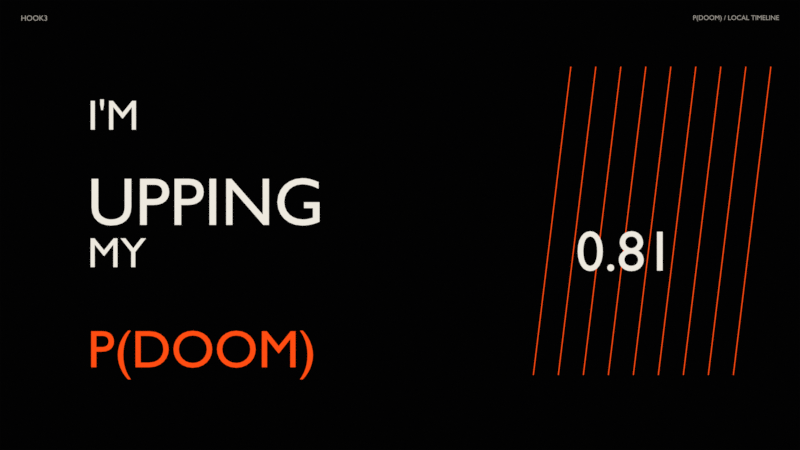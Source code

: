 # Source: hook3.blend  (saved by Blender 5.2.45; exported with 4.5.12 LTS)
import bpy
from mathutils import Matrix  # noqa: F401  (used for matrix-valued properties, if any)

bpy.ops.wm.read_factory_settings(use_empty=True)
scene = bpy.context.scene
scene.name = 'hook3'

# ---- materials (node trees are filled in below, after node groups)
mat_background_mat = bpy.data.materials.new('background_mat')
mat_background_mat.diffuse_color = (0.003035, 0.003035, 0.003347, 1.0)
mat_scene_tag_mat = bpy.data.materials.new('scene_tag_mat')
mat_scene_tag_mat.diffuse_color = (0.3325, 0.3095, 0.2747, 1.0)
mat_time_tag_mat = bpy.data.materials.new('time_tag_mat')
mat_time_tag_mat.diffuse_color = (0.3325, 0.3095, 0.2747, 1.0)
mat_hook_bg_mat = bpy.data.materials.new('hook_bg_mat')
mat_hook_bg_mat.diffuse_color = (0.003035, 0.003035, 0.003347, 1.0)
mat_i_m_mat = bpy.data.materials.new("I'M_mat")
mat_i_m_mat.diffuse_color = (0.855, 0.8148, 0.7379, 1.0)
mat_upping_mat = bpy.data.materials.new('UPPING_mat')
mat_upping_mat.diffuse_color = (0.855, 0.8148, 0.7379, 1.0)
mat_my_mat = bpy.data.materials.new('MY_mat')
mat_my_mat.diffuse_color = (0.855, 0.8148, 0.7379, 1.0)
mat_p_doom__mat = bpy.data.materials.new('P(DOOM)_mat')
mat_p_doom__mat.diffuse_color = (1.0, 0.07421, 0.006049, 1.0)
mat_0_81_mat = bpy.data.materials.new('0.81_mat')
mat_0_81_mat.diffuse_color = (0.855, 0.8148, 0.7379, 1.0)
mat_vector_mat = bpy.data.materials.new('vector_mat')
mat_vector_mat.diffuse_color = (1.0, 0.07421, 0.006049, 1.0)

# ---- material node trees
mat_background_mat.use_nodes = True; mat_background_mat.node_tree.nodes.clear()
_N = mat_background_mat.node_tree.nodes; _L = mat_background_mat.node_tree.links
n0 = _N.new('ShaderNodeOutputMaterial'); n0.name = 'Material Output'; n0.location = (0, 0)
n1 = _N.new('ShaderNodeEmission'); n1.name = 'Emission'; n1.location = (0, 0)
n1.inputs[0].default_value = (0.003035, 0.003035, 0.003347, 1.0)
_L.new(n1.outputs[0], n0.inputs[0])
n0.is_active_output = True
mat_scene_tag_mat.use_nodes = True; mat_scene_tag_mat.node_tree.nodes.clear()
_N = mat_scene_tag_mat.node_tree.nodes; _L = mat_scene_tag_mat.node_tree.links
n0 = _N.new('ShaderNodeOutputMaterial'); n0.name = 'Material Output'; n0.location = (0, 0)
n1 = _N.new('ShaderNodeEmission'); n1.name = 'Emission'; n1.location = (0, 0)
n1.inputs[0].default_value = (0.3325, 0.3095, 0.2747, 1.0)
_L.new(n1.outputs[0], n0.inputs[0])
n0.is_active_output = True
mat_time_tag_mat.use_nodes = True; mat_time_tag_mat.node_tree.nodes.clear()
_N = mat_time_tag_mat.node_tree.nodes; _L = mat_time_tag_mat.node_tree.links
n0 = _N.new('ShaderNodeOutputMaterial'); n0.name = 'Material Output'; n0.location = (0, 0)
n1 = _N.new('ShaderNodeEmission'); n1.name = 'Emission'; n1.location = (0, 0)
n1.inputs[0].default_value = (0.3325, 0.3095, 0.2747, 1.0)
_L.new(n1.outputs[0], n0.inputs[0])
n0.is_active_output = True
mat_hook_bg_mat.use_nodes = True; mat_hook_bg_mat.node_tree.nodes.clear()
_N = mat_hook_bg_mat.node_tree.nodes; _L = mat_hook_bg_mat.node_tree.links
n0 = _N.new('ShaderNodeOutputMaterial'); n0.name = 'Material Output'; n0.location = (0, 0)
n1 = _N.new('ShaderNodeEmission'); n1.name = 'Emission'; n1.location = (0, 0)
n1.inputs[0].default_value = (0.003035, 0.003035, 0.003347, 1.0)
n1.inputs[1].default_value = 0.2
_L.new(n1.outputs[0], n0.inputs[0])
n0.is_active_output = True
mat_i_m_mat.use_nodes = True; mat_i_m_mat.node_tree.nodes.clear()
_N = mat_i_m_mat.node_tree.nodes; _L = mat_i_m_mat.node_tree.links
n0 = _N.new('ShaderNodeOutputMaterial'); n0.name = 'Material Output'; n0.location = (0, 0)
n1 = _N.new('ShaderNodeEmission'); n1.name = 'Emission'; n1.location = (0, 0)
n1.inputs[0].default_value = (0.855, 0.8148, 0.7379, 1.0)
_L.new(n1.outputs[0], n0.inputs[0])
n0.is_active_output = True
mat_upping_mat.use_nodes = True; mat_upping_mat.node_tree.nodes.clear()
_N = mat_upping_mat.node_tree.nodes; _L = mat_upping_mat.node_tree.links
n0 = _N.new('ShaderNodeOutputMaterial'); n0.name = 'Material Output'; n0.location = (0, 0)
n1 = _N.new('ShaderNodeEmission'); n1.name = 'Emission'; n1.location = (0, 0)
n1.inputs[0].default_value = (0.855, 0.8148, 0.7379, 1.0)
_L.new(n1.outputs[0], n0.inputs[0])
n0.is_active_output = True
mat_my_mat.use_nodes = True; mat_my_mat.node_tree.nodes.clear()
_N = mat_my_mat.node_tree.nodes; _L = mat_my_mat.node_tree.links
n0 = _N.new('ShaderNodeOutputMaterial'); n0.name = 'Material Output'; n0.location = (0, 0)
n1 = _N.new('ShaderNodeEmission'); n1.name = 'Emission'; n1.location = (0, 0)
n1.inputs[0].default_value = (0.855, 0.8148, 0.7379, 1.0)
_L.new(n1.outputs[0], n0.inputs[0])
n0.is_active_output = True
mat_p_doom__mat.use_nodes = True; mat_p_doom__mat.node_tree.nodes.clear()
_N = mat_p_doom__mat.node_tree.nodes; _L = mat_p_doom__mat.node_tree.links
n0 = _N.new('ShaderNodeOutputMaterial'); n0.name = 'Material Output'; n0.location = (0, 0)
n1 = _N.new('ShaderNodeEmission'); n1.name = 'Emission'; n1.location = (0, 0)
n1.inputs[0].default_value = (1.0, 0.07421, 0.006049, 1.0)
_L.new(n1.outputs[0], n0.inputs[0])
n0.is_active_output = True
mat_0_81_mat.use_nodes = True; mat_0_81_mat.node_tree.nodes.clear()
_N = mat_0_81_mat.node_tree.nodes; _L = mat_0_81_mat.node_tree.links
n0 = _N.new('ShaderNodeOutputMaterial'); n0.name = 'Material Output'; n0.location = (0, 0)
n1 = _N.new('ShaderNodeEmission'); n1.name = 'Emission'; n1.location = (0, 0)
n1.inputs[0].default_value = (0.855, 0.8148, 0.7379, 1.0)
_L.new(n1.outputs[0], n0.inputs[0])
n0.is_active_output = True
mat_vector_mat.use_nodes = True; mat_vector_mat.node_tree.nodes.clear()
_N = mat_vector_mat.node_tree.nodes; _L = mat_vector_mat.node_tree.links
n0 = _N.new('ShaderNodeOutputMaterial'); n0.name = 'Material Output'; n0.location = (0, 0)
n1 = _N.new('ShaderNodeEmission'); n1.name = 'Emission'; n1.location = (0, 0)
n1.inputs[0].default_value = (1.0, 0.07421, 0.006049, 1.0)
_L.new(n1.outputs[0], n0.inputs[0])
n0.is_active_output = True

# ---- world
world_pdoom_ink_world = bpy.data.worlds.new('pdoom_ink_world'); scene.world = world_pdoom_ink_world
world_pdoom_ink_world.use_nodes = True; world_pdoom_ink_world.node_tree.nodes.clear()
_N = world_pdoom_ink_world.node_tree.nodes; _L = world_pdoom_ink_world.node_tree.links
n0 = _N.new('ShaderNodeBackground'); n0.name = 'Background'; n0.location = (-200, 100)
n0.inputs[0].default_value = (0.003035, 0.003035, 0.003347, 1.0)
n0.inputs[1].default_value = 0.25
n1 = _N.new('ShaderNodeOutputWorld'); n1.name = 'World Output'; n1.location = (200, 100)
_L.new(n0.outputs[0], n1.inputs[0])
n1.is_active_output = True

# ---- cameras
cam_camera = bpy.data.cameras.new('Camera')
cam_camera.type = 'ORTHO'
cam_camera.clip_start = 0.01
cam_camera.clip_end = 500.0
cam_camera.ortho_scale = 19.2

# ---- meshes
me_background = bpy.data.meshes.new('background')
me_background.from_pydata([(-15.0, -10.0, 0.0), (15.0, -10.0, 0.0), (15.0, 10.0, 0.0), (-15.0, 10.0, 0.0)], [], [(0, 1, 2, 3)])
me_background.materials.append(mat_background_mat)
me_background.update()
me_hook_bg = bpy.data.meshes.new('hook_bg')
me_hook_bg.from_pydata([(-9.6, -5.4, 0.0), (9.6, -5.4, 0.0), (9.6, 5.4, 0.0), (-9.6, 5.4, 0.0)], [], [(0, 1, 2, 3)])
me_hook_bg.materials.append(mat_hook_bg_mat)
me_hook_bg.update()

# ---- curves / text
txt_scene_tag = bpy.data.curves.new('scene_tag', 'FONT')
txt_scene_tag.dimensions = '2D'
txt_scene_tag.body = 'HOOK3'
txt_scene_tag.materials.append(mat_scene_tag_mat)
txt_scene_tag.resolution_u = 6
txt_scene_tag.align_y = 'TOP'
txt_scene_tag.size = 0.18
txt_time_tag = bpy.data.curves.new('time_tag', 'FONT')
txt_time_tag.dimensions = '2D'
txt_time_tag.body = 'P(DOOM) / LOCAL TIMELINE'
txt_time_tag.materials.append(mat_time_tag_mat)
txt_time_tag.resolution_u = 6
txt_time_tag.align_x = 'RIGHT'
txt_time_tag.align_y = 'TOP'
txt_time_tag.size = 0.16
txt_i_m = bpy.data.curves.new("I'M", 'FONT')
txt_i_m.dimensions = '2D'
txt_i_m.body = "I'M"
txt_i_m.materials.append(mat_i_m_mat)
txt_i_m.resolution_u = 6
txt_i_m.align_y = 'TOP'
txt_upping = bpy.data.curves.new('UPPING', 'FONT')
txt_upping.dimensions = '2D'
txt_upping.body = 'UPPING'
txt_upping.materials.append(mat_upping_mat)
txt_upping.resolution_u = 6
txt_upping.align_y = 'TOP'
txt_upping.size = 1.6
txt_my = bpy.data.curves.new('MY', 'FONT')
txt_my.dimensions = '2D'
txt_my.body = 'MY'
txt_my.materials.append(mat_my_mat)
txt_my.resolution_u = 6
txt_my.align_y = 'TOP'
txt_p_doom = bpy.data.curves.new('P(DOOM)', 'FONT')
txt_p_doom.dimensions = '2D'
txt_p_doom.body = 'P(DOOM)'
txt_p_doom.materials.append(mat_p_doom__mat)
txt_p_doom.resolution_u = 6
txt_p_doom.align_y = 'TOP'
txt_p_doom.size = 1.25
txt_0_81 = bpy.data.curves.new('0.81', 'FONT')
txt_0_81.dimensions = '2D'
txt_0_81.body = '0.81'
txt_0_81.materials.append(mat_0_81_mat)
txt_0_81.resolution_u = 6
txt_0_81.align_x = 'CENTER'
txt_0_81.align_y = 'TOP'
txt_0_81.size = 1.35
cu_vector = bpy.data.curves.new('vector', 'CURVE')
cu_vector.dimensions = '3D'
_sp = cu_vector.splines.new('POLY'); _sp.points.add(1)
_sp.points.foreach_set('co', [3.2, -3.6, 0.0, 1.0, 4.1, 3.8, 0.0, 1.0])
_sp.resolution_u = 1
cu_vector.materials.append(mat_vector_mat)
cu_vector.bevel_resolution = 1
cu_vector.bevel_depth = 0.012
cu_vector.resolution_u = 1
cu_vector.fill_mode = 'FULL'
cu_vector_001 = bpy.data.curves.new('vector.001', 'CURVE')
cu_vector_001.dimensions = '3D'
_sp = cu_vector_001.splines.new('POLY'); _sp.points.add(1)
_sp.points.foreach_set('co', [3.8, -3.6, 0.0, 1.0, 4.7, 3.8, 0.0, 1.0])
_sp.resolution_u = 1
cu_vector_001.materials.append(mat_vector_mat)
cu_vector_001.bevel_resolution = 1
cu_vector_001.bevel_depth = 0.012
cu_vector_001.resolution_u = 1
cu_vector_001.fill_mode = 'FULL'
cu_vector_002 = bpy.data.curves.new('vector.002', 'CURVE')
cu_vector_002.dimensions = '3D'
_sp = cu_vector_002.splines.new('POLY'); _sp.points.add(1)
_sp.points.foreach_set('co', [4.4, -3.6, 0.0, 1.0, 5.3, 3.8, 0.0, 1.0])
_sp.resolution_u = 1
cu_vector_002.materials.append(mat_vector_mat)
cu_vector_002.bevel_resolution = 1
cu_vector_002.bevel_depth = 0.012
cu_vector_002.resolution_u = 1
cu_vector_002.fill_mode = 'FULL'
cu_vector_003 = bpy.data.curves.new('vector.003', 'CURVE')
cu_vector_003.dimensions = '3D'
_sp = cu_vector_003.splines.new('POLY'); _sp.points.add(1)
_sp.points.foreach_set('co', [5.0, -3.6, 0.0, 1.0, 5.9, 3.8, 0.0, 1.0])
_sp.resolution_u = 1
cu_vector_003.materials.append(mat_vector_mat)
cu_vector_003.bevel_resolution = 1
cu_vector_003.bevel_depth = 0.012
cu_vector_003.resolution_u = 1
cu_vector_003.fill_mode = 'FULL'
cu_vector_004 = bpy.data.curves.new('vector.004', 'CURVE')
cu_vector_004.dimensions = '3D'
_sp = cu_vector_004.splines.new('POLY'); _sp.points.add(1)
_sp.points.foreach_set('co', [5.6, -3.6, 0.0, 1.0, 6.5, 3.8, 0.0, 1.0])
_sp.resolution_u = 1
cu_vector_004.materials.append(mat_vector_mat)
cu_vector_004.bevel_resolution = 1
cu_vector_004.bevel_depth = 0.012
cu_vector_004.resolution_u = 1
cu_vector_004.fill_mode = 'FULL'
cu_vector_005 = bpy.data.curves.new('vector.005', 'CURVE')
cu_vector_005.dimensions = '3D'
_sp = cu_vector_005.splines.new('POLY'); _sp.points.add(1)
_sp.points.foreach_set('co', [6.2, -3.6, 0.0, 1.0, 7.1, 3.8, 0.0, 1.0])
_sp.resolution_u = 1
cu_vector_005.materials.append(mat_vector_mat)
cu_vector_005.bevel_resolution = 1
cu_vector_005.bevel_depth = 0.012
cu_vector_005.resolution_u = 1
cu_vector_005.fill_mode = 'FULL'
cu_vector_006 = bpy.data.curves.new('vector.006', 'CURVE')
cu_vector_006.dimensions = '3D'
_sp = cu_vector_006.splines.new('POLY'); _sp.points.add(1)
_sp.points.foreach_set('co', [6.8, -3.6, 0.0, 1.0, 7.7, 3.8, 0.0, 1.0])
_sp.resolution_u = 1
cu_vector_006.materials.append(mat_vector_mat)
cu_vector_006.bevel_resolution = 1
cu_vector_006.bevel_depth = 0.012
cu_vector_006.resolution_u = 1
cu_vector_006.fill_mode = 'FULL'
cu_vector_007 = bpy.data.curves.new('vector.007', 'CURVE')
cu_vector_007.dimensions = '3D'
_sp = cu_vector_007.splines.new('POLY'); _sp.points.add(1)
_sp.points.foreach_set('co', [7.4, -3.6, 0.0, 1.0, 8.3, 3.8, 0.0, 1.0])
_sp.resolution_u = 1
cu_vector_007.materials.append(mat_vector_mat)
cu_vector_007.bevel_resolution = 1
cu_vector_007.bevel_depth = 0.012
cu_vector_007.resolution_u = 1
cu_vector_007.fill_mode = 'FULL'
cu_vector_008 = bpy.data.curves.new('vector.008', 'CURVE')
cu_vector_008.dimensions = '3D'
_sp = cu_vector_008.splines.new('POLY'); _sp.points.add(1)
_sp.points.foreach_set('co', [8.0, -3.6, 0.0, 1.0, 8.9, 3.8, 0.0, 1.0])
_sp.resolution_u = 1
cu_vector_008.materials.append(mat_vector_mat)
cu_vector_008.bevel_resolution = 1
cu_vector_008.bevel_depth = 0.012
cu_vector_008.resolution_u = 1
cu_vector_008.fill_mode = 'FULL'

# ---- objects
ob_background = bpy.data.objects.new('background', me_background)
ob_camera = bpy.data.objects.new('Camera', cam_camera)
ob_scene_tag = bpy.data.objects.new('scene_tag', txt_scene_tag)
ob_time_tag = bpy.data.objects.new('time_tag', txt_time_tag)
ob_hook_bg = bpy.data.objects.new('hook_bg', me_hook_bg)
ob_i_m = bpy.data.objects.new("I'M", txt_i_m)
ob_upping = bpy.data.objects.new('UPPING', txt_upping)
ob_my = bpy.data.objects.new('MY', txt_my)
ob_p_doom = bpy.data.objects.new('P(DOOM)', txt_p_doom)
ob_0_81 = bpy.data.objects.new('0.81', txt_0_81)
ob_vector = bpy.data.objects.new('vector', cu_vector)
ob_vector_001 = bpy.data.objects.new('vector.001', cu_vector_001)
ob_vector_002 = bpy.data.objects.new('vector.002', cu_vector_002)
ob_vector_003 = bpy.data.objects.new('vector.003', cu_vector_003)
ob_vector_004 = bpy.data.objects.new('vector.004', cu_vector_004)
ob_vector_005 = bpy.data.objects.new('vector.005', cu_vector_005)
ob_vector_006 = bpy.data.objects.new('vector.006', cu_vector_006)
ob_vector_007 = bpy.data.objects.new('vector.007', cu_vector_007)
ob_vector_008 = bpy.data.objects.new('vector.008', cu_vector_008)

# ---- transforms, parenting, visibility, modifiers, constraints
ob_background.location = (0.0, 0.0, -5.0)
ob_camera.location = (0.0, 0.0, 20.0)
ob_scene_tag.location = (-9.1, 5.05, 0.0)
ob_scene_tag.scale = (1.014, 1.014, 1.014)
ob_time_tag.location = (9.1, 5.05, 0.0)
ob_time_tag.scale = (1.014, 1.014, 1.014)
ob_hook_bg.location = (0.0, 0.0, -1.0)
ob_i_m.location = (-7.5, 3.1, 0.1)
ob_i_m.scale = (1.014, 1.014, 1.014)
ob_upping.location = (-7.5, 1.3, 0.1)
ob_upping.scale = (1.014, 1.014, 1.014)
ob_my.location = (-7.5, -0.2, 0.1)
ob_my.scale = (1.014, 1.014, 1.014)
ob_p_doom.location = (-7.5, -2.4, 0.1)
ob_p_doom.scale = (1.014, 1.014, 1.014)
ob_0_81.location = (5.4, 0.0, 0.1)
ob_0_81.scale = (1.014, 1.014, 1.014)
ob_vector.location = (0.0, 0.0, 0.0)
ob_vector_001.location = (0.0, 0.0, 0.0)
ob_vector_002.location = (0.0, 0.0, 0.0)
ob_vector_003.location = (0.0, 0.0, 0.0)
ob_vector_004.location = (0.0, 0.0, 0.0)
ob_vector_005.location = (0.0, 0.0, 0.0)
ob_vector_006.location = (0.0, 0.0, 0.0)
ob_vector_007.location = (0.0, 0.0, 0.0)
ob_vector_008.location = (0.0, 0.0, 0.0)

# ---- collection membership
scene.collection.objects.link(ob_background)
scene.collection.objects.link(ob_camera)
scene.collection.objects.link(ob_scene_tag)
scene.collection.objects.link(ob_time_tag)
scene.collection.objects.link(ob_hook_bg)
scene.collection.objects.link(ob_i_m)
scene.collection.objects.link(ob_upping)
scene.collection.objects.link(ob_my)
scene.collection.objects.link(ob_p_doom)
scene.collection.objects.link(ob_0_81)
scene.collection.objects.link(ob_vector)
scene.collection.objects.link(ob_vector_001)
scene.collection.objects.link(ob_vector_002)
scene.collection.objects.link(ob_vector_003)
scene.collection.objects.link(ob_vector_004)
scene.collection.objects.link(ob_vector_005)
scene.collection.objects.link(ob_vector_006)
scene.collection.objects.link(ob_vector_007)
scene.collection.objects.link(ob_vector_008)

# ---- scene / render settings (as saved in the file)
scene.camera = ob_camera
scene.frame_start = 1; scene.frame_end = 82; scene.frame_set(1)
scene.render.engine = 'BLENDER_EEVEE_NEXT'
scene.render.image_settings.color_mode = 'RGB'
scene.render.image_settings.compression = 25
scene.render.fps = 60
scene.render.use_motion_blur = True
scene.render.motion_blur_shutter = 0.2
scene.render.use_compositing = False
scene.render.use_sequencer = False
scene.render.bake_bias = 0.0
scene.render.bake_samples = 0
scene.render.use_persistent_data = True
scene.render.compositor_device = 'GPU'
scene.eevee.taa_render_samples = 16
scene.eevee.use_volume_custom_range = False
scene.eevee.fast_gi_thickness_near = 0.1
scene.eevee.fast_gi_thickness_far = 0.0
scene.eevee.ray_tracing_options.screen_trace_thickness = 0.1
scene.view_settings.view_transform = 'Standard'
bpy.context.view_layer.update()
